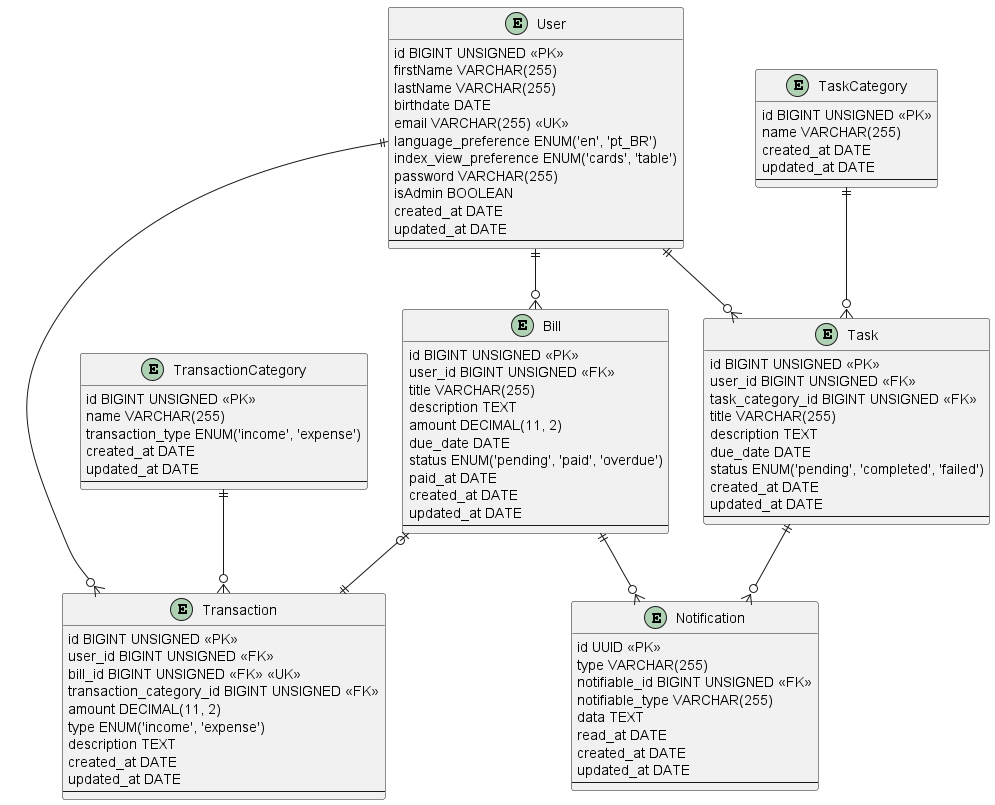

The diagram above was rendered by PlantUML. Its source (embedded in the PNG):
@startuml erd

entity User {
    id BIGINT UNSIGNED <<PK>>
    firstName VARCHAR(255)
    lastName VARCHAR(255)
    birthdate DATE
    email VARCHAR(255) <<UK>>
    language_preference ENUM('en', 'pt_BR')
    index_view_preference ENUM('cards', 'table')
    password VARCHAR(255)
    isAdmin BOOLEAN
    created_at DATE
    updated_at DATE
    --
}

entity Transaction {
    id BIGINT UNSIGNED <<PK>>
    user_id BIGINT UNSIGNED <<FK>>
    bill_id BIGINT UNSIGNED <<FK>> <<UK>>
    transaction_category_id BIGINT UNSIGNED <<FK>>
    amount DECIMAL(11, 2)
    type ENUM('income', 'expense')
    description TEXT
    created_at DATE
    updated_at DATE
    --
}

entity Bill {
    id BIGINT UNSIGNED <<PK>>
    user_id BIGINT UNSIGNED <<FK>>
    title VARCHAR(255)
    description TEXT
    amount DECIMAL(11, 2)
    due_date DATE
    status ENUM('pending', 'paid', 'overdue')
    paid_at DATE
    created_at DATE
    updated_at DATE
    --
}

entity Notification {
    id UUID <<PK>>
    type VARCHAR(255)
    notifiable_id BIGINT UNSIGNED <<FK>>
    notifiable_type VARCHAR(255)
    data TEXT
    read_at DATE
    created_at DATE
    updated_at DATE
    --
}

entity Task {
    id BIGINT UNSIGNED <<PK>>
    user_id BIGINT UNSIGNED <<FK>>
    task_category_id BIGINT UNSIGNED <<FK>>
    title VARCHAR(255)
    description TEXT
    due_date DATE
    status ENUM('pending', 'completed', 'failed')
    created_at DATE
    updated_at DATE
    --
}

entity TransactionCategory {
    id BIGINT UNSIGNED <<PK>>
    name VARCHAR(255)
    transaction_type ENUM('income', 'expense')
    created_at DATE
    updated_at DATE
    --
}

entity TaskCategory {
    id BIGINT UNSIGNED <<PK>>
    name VARCHAR(255)
    created_at DATE
    updated_at DATE
    --
}


User ||--o{ Transaction
User ||--o{ Bill
Bill ||--o{ Notification
Task ||--o{ Notification
User ||--o{ Task
TaskCategory ||--o{ Task
TransactionCategory ||--o{ Transaction
Bill |o--|| Transaction

@enduml